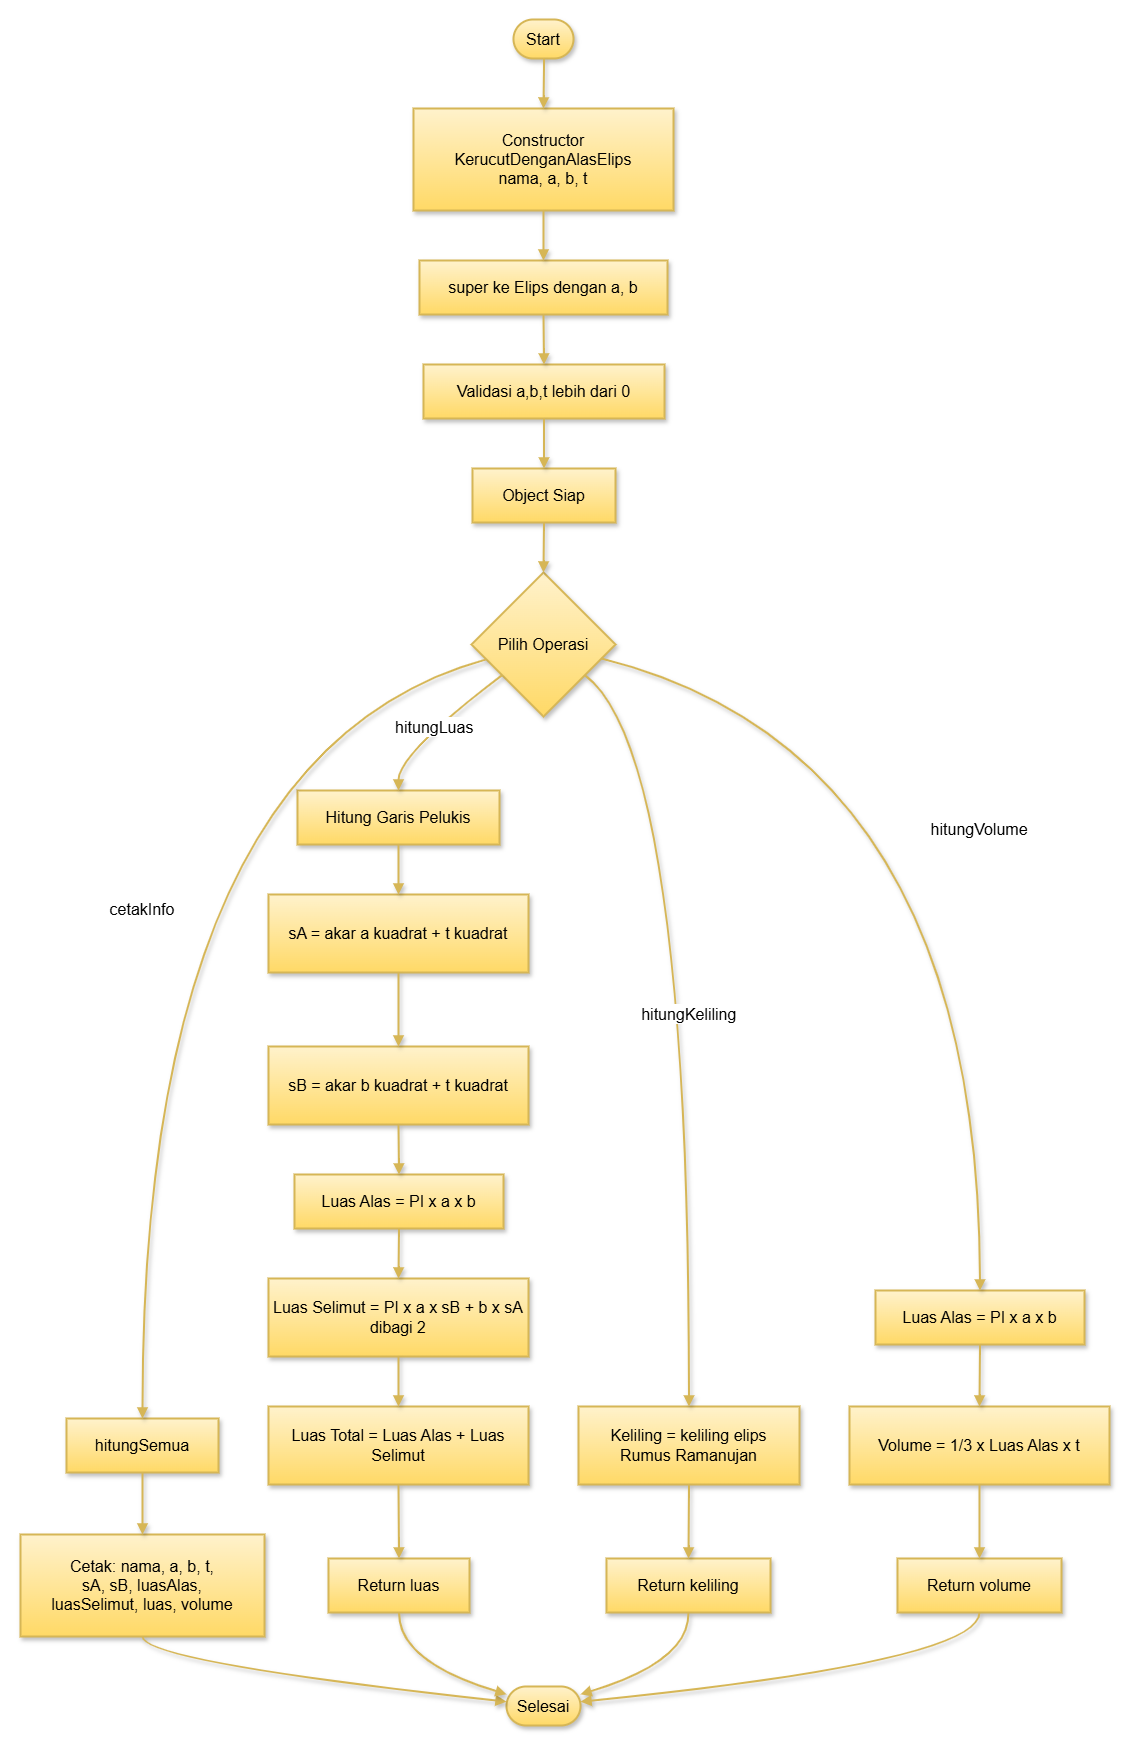

The diagram above was exported from draw.io. Its source (the exported page's mxGraphModel, read from the mxfile embedded in the PNG):
<mxGraphModel dx="1731" dy="1209" grid="1" gridSize="10" guides="1" tooltips="1" connect="1" arrows="1" fold="1" page="1" pageScale="1" pageWidth="827" pageHeight="1169" math="0" shadow="0">
  <root>
    <mxCell id="0" />
    <mxCell id="1" parent="0" />
    <mxCell id="JFyaWqTnSaWhXjOjFjjP-1" parent="1" style="rounded=1;whiteSpace=wrap;arcSize=50;strokeWidth=2;fillColor=#fff2cc;strokeColor=#d6b656;gradientColor=#ffd966;shadow=1;fontSize=16;" value="Start" vertex="1">
      <mxGeometry height="39" width="60" x="513" y="20" as="geometry" />
    </mxCell>
    <mxCell id="JFyaWqTnSaWhXjOjFjjP-2" parent="1" style="whiteSpace=wrap;strokeWidth=2;fillColor=#fff2cc;strokeColor=#d6b656;gradientColor=#ffd966;shadow=1;fontSize=16;" value="Constructor KerucutDenganAlasElips&#10;nama, a, b, t" vertex="1">
      <mxGeometry height="102" width="260" x="413" y="109" as="geometry" />
    </mxCell>
    <mxCell id="JFyaWqTnSaWhXjOjFjjP-3" parent="1" style="whiteSpace=wrap;strokeWidth=2;fillColor=#fff2cc;strokeColor=#d6b656;gradientColor=#ffd966;shadow=1;fontSize=16;" value="super ke Elips dengan a, b" vertex="1">
      <mxGeometry height="54" width="248" x="419" y="261" as="geometry" />
    </mxCell>
    <mxCell id="JFyaWqTnSaWhXjOjFjjP-4" parent="1" style="whiteSpace=wrap;strokeWidth=2;fillColor=#fff2cc;strokeColor=#d6b656;gradientColor=#ffd966;shadow=1;fontSize=16;" value="Validasi a,b,t lebih dari 0" vertex="1">
      <mxGeometry height="54" width="241" x="423" y="365" as="geometry" />
    </mxCell>
    <mxCell id="JFyaWqTnSaWhXjOjFjjP-5" parent="1" style="whiteSpace=wrap;strokeWidth=2;fillColor=#fff2cc;strokeColor=#d6b656;gradientColor=#ffd966;shadow=1;fontSize=16;" value="Object Siap" vertex="1">
      <mxGeometry height="54" width="143" x="472" y="469" as="geometry" />
    </mxCell>
    <mxCell id="JFyaWqTnSaWhXjOjFjjP-6" parent="1" style="rhombus;strokeWidth=2;whiteSpace=wrap;fillColor=#fff2cc;strokeColor=#d6b656;gradientColor=#ffd966;shadow=1;fontSize=16;" value="Pilih Operasi" vertex="1">
      <mxGeometry height="144" width="144" x="471" y="573" as="geometry" />
    </mxCell>
    <mxCell id="JFyaWqTnSaWhXjOjFjjP-7" parent="1" style="whiteSpace=wrap;strokeWidth=2;fillColor=#fff2cc;strokeColor=#d6b656;gradientColor=#ffd966;shadow=1;fontSize=16;" value="Hitung Garis Pelukis" vertex="1">
      <mxGeometry height="54" width="202" x="297" y="791" as="geometry" />
    </mxCell>
    <mxCell id="JFyaWqTnSaWhXjOjFjjP-8" parent="1" style="whiteSpace=wrap;strokeWidth=2;fillColor=#fff2cc;strokeColor=#d6b656;gradientColor=#ffd966;shadow=1;fontSize=16;" value="sA = akar a kuadrat + t kuadrat" vertex="1">
      <mxGeometry height="78" width="260" x="268" y="895" as="geometry" />
    </mxCell>
    <mxCell id="JFyaWqTnSaWhXjOjFjjP-9" parent="1" style="whiteSpace=wrap;strokeWidth=2;fillColor=#fff2cc;strokeColor=#d6b656;gradientColor=#ffd966;shadow=1;fontSize=16;" value="sB = akar b kuadrat + t kuadrat" vertex="1">
      <mxGeometry height="78" width="260" x="268" y="1047" as="geometry" />
    </mxCell>
    <mxCell id="JFyaWqTnSaWhXjOjFjjP-10" parent="1" style="whiteSpace=wrap;strokeWidth=2;fillColor=#fff2cc;strokeColor=#d6b656;gradientColor=#ffd966;shadow=1;fontSize=16;" value="Luas Alas = PI x a x b" vertex="1">
      <mxGeometry height="54" width="209" x="294" y="1175" as="geometry" />
    </mxCell>
    <mxCell id="JFyaWqTnSaWhXjOjFjjP-11" parent="1" style="whiteSpace=wrap;strokeWidth=2;fillColor=#fff2cc;strokeColor=#d6b656;gradientColor=#ffd966;shadow=1;fontSize=16;" value="Luas Selimut = PI x a x sB + b x sA dibagi 2" vertex="1">
      <mxGeometry height="78" width="260" x="268" y="1279" as="geometry" />
    </mxCell>
    <mxCell id="JFyaWqTnSaWhXjOjFjjP-12" parent="1" style="whiteSpace=wrap;strokeWidth=2;fillColor=#fff2cc;strokeColor=#d6b656;gradientColor=#ffd966;shadow=1;fontSize=16;" value="Luas Total = Luas Alas + Luas Selimut" vertex="1">
      <mxGeometry height="78" width="260" x="268" y="1407" as="geometry" />
    </mxCell>
    <mxCell id="JFyaWqTnSaWhXjOjFjjP-13" parent="1" style="whiteSpace=wrap;strokeWidth=2;fillColor=#fff2cc;strokeColor=#d6b656;gradientColor=#ffd966;shadow=1;fontSize=16;" value="Return luas" vertex="1">
      <mxGeometry height="54" width="141" x="328" y="1559" as="geometry" />
    </mxCell>
    <mxCell id="JFyaWqTnSaWhXjOjFjjP-14" parent="1" style="whiteSpace=wrap;strokeWidth=2;fillColor=#fff2cc;strokeColor=#d6b656;gradientColor=#ffd966;shadow=1;fontSize=16;" value="Keliling = keliling elips&#10;Rumus Ramanujan" vertex="1">
      <mxGeometry height="78" width="221" x="578" y="1407" as="geometry" />
    </mxCell>
    <mxCell id="JFyaWqTnSaWhXjOjFjjP-15" parent="1" style="whiteSpace=wrap;strokeWidth=2;fillColor=#fff2cc;strokeColor=#d6b656;gradientColor=#ffd966;shadow=1;fontSize=16;" value="Return keliling" vertex="1">
      <mxGeometry height="54" width="164" x="606" y="1559" as="geometry" />
    </mxCell>
    <mxCell id="JFyaWqTnSaWhXjOjFjjP-16" parent="1" style="whiteSpace=wrap;strokeWidth=2;fillColor=#fff2cc;strokeColor=#d6b656;gradientColor=#ffd966;shadow=1;fontSize=16;" value="Luas Alas = PI x a x b" vertex="1">
      <mxGeometry height="54" width="209" x="875" y="1291" as="geometry" />
    </mxCell>
    <mxCell id="JFyaWqTnSaWhXjOjFjjP-17" parent="1" style="whiteSpace=wrap;strokeWidth=2;fillColor=#fff2cc;strokeColor=#d6b656;gradientColor=#ffd966;shadow=1;fontSize=16;" value="Volume = 1/3 x Luas Alas x t" vertex="1">
      <mxGeometry height="78" width="260" x="849" y="1407" as="geometry" />
    </mxCell>
    <mxCell id="JFyaWqTnSaWhXjOjFjjP-18" parent="1" style="whiteSpace=wrap;strokeWidth=2;fillColor=#fff2cc;strokeColor=#d6b656;gradientColor=#ffd966;shadow=1;fontSize=16;" value="Return volume" vertex="1">
      <mxGeometry height="54" width="164" x="897" y="1559" as="geometry" />
    </mxCell>
    <mxCell id="JFyaWqTnSaWhXjOjFjjP-19" parent="1" style="whiteSpace=wrap;strokeWidth=2;fillColor=#fff2cc;strokeColor=#d6b656;gradientColor=#ffd966;shadow=1;fontSize=16;" value="hitungSemua" vertex="1">
      <mxGeometry height="54" width="152" x="66" y="1419" as="geometry" />
    </mxCell>
    <mxCell id="JFyaWqTnSaWhXjOjFjjP-20" parent="1" style="whiteSpace=wrap;strokeWidth=2;fillColor=#fff2cc;strokeColor=#d6b656;gradientColor=#ffd966;shadow=1;fontSize=16;" value="Cetak: nama, a, b, t,&#10;sA, sB, luasAlas,&#10;luasSelimut, luas, volume" vertex="1">
      <mxGeometry height="102" width="244" x="20" y="1535" as="geometry" />
    </mxCell>
    <mxCell id="JFyaWqTnSaWhXjOjFjjP-21" parent="1" style="rounded=1;whiteSpace=wrap;arcSize=50;strokeWidth=2;fillColor=#fff2cc;strokeColor=#d6b656;gradientColor=#ffd966;shadow=1;fontSize=16;" value="Selesai" vertex="1">
      <mxGeometry height="39" width="74" x="506" y="1687" as="geometry" />
    </mxCell>
    <mxCell id="JFyaWqTnSaWhXjOjFjjP-22" edge="1" parent="1" source="JFyaWqTnSaWhXjOjFjjP-1" style="curved=1;startArrow=none;endArrow=block;exitX=0.51;exitY=1;entryX=0.5;entryY=0;rounded=0;fillColor=#fff2cc;gradientColor=#ffd966;strokeColor=#d6b656;strokeWidth=2;shadow=1;fontSize=16;" target="JFyaWqTnSaWhXjOjFjjP-2" value="">
      <mxGeometry relative="1" as="geometry">
        <Array as="points" />
      </mxGeometry>
    </mxCell>
    <mxCell id="JFyaWqTnSaWhXjOjFjjP-23" edge="1" parent="1" source="JFyaWqTnSaWhXjOjFjjP-2" style="curved=1;startArrow=none;endArrow=block;exitX=0.5;exitY=1;entryX=0.5;entryY=0;rounded=0;fillColor=#fff2cc;gradientColor=#ffd966;strokeColor=#d6b656;strokeWidth=2;shadow=1;fontSize=16;" target="JFyaWqTnSaWhXjOjFjjP-3" value="">
      <mxGeometry relative="1" as="geometry">
        <Array as="points" />
      </mxGeometry>
    </mxCell>
    <mxCell id="JFyaWqTnSaWhXjOjFjjP-24" edge="1" parent="1" source="JFyaWqTnSaWhXjOjFjjP-3" style="curved=1;startArrow=none;endArrow=block;exitX=0.5;exitY=1;entryX=0.5;entryY=0;rounded=0;fillColor=#fff2cc;gradientColor=#ffd966;strokeColor=#d6b656;strokeWidth=2;shadow=1;fontSize=16;" target="JFyaWqTnSaWhXjOjFjjP-4" value="">
      <mxGeometry relative="1" as="geometry">
        <Array as="points" />
      </mxGeometry>
    </mxCell>
    <mxCell id="JFyaWqTnSaWhXjOjFjjP-25" edge="1" parent="1" source="JFyaWqTnSaWhXjOjFjjP-4" style="curved=1;startArrow=none;endArrow=block;exitX=0.5;exitY=1;entryX=0.5;entryY=0;rounded=0;fillColor=#fff2cc;gradientColor=#ffd966;strokeColor=#d6b656;strokeWidth=2;shadow=1;fontSize=16;" target="JFyaWqTnSaWhXjOjFjjP-5" value="">
      <mxGeometry relative="1" as="geometry">
        <Array as="points" />
      </mxGeometry>
    </mxCell>
    <mxCell id="JFyaWqTnSaWhXjOjFjjP-26" edge="1" parent="1" source="JFyaWqTnSaWhXjOjFjjP-5" style="curved=1;startArrow=none;endArrow=block;exitX=0.5;exitY=1;entryX=0.5;entryY=0;rounded=0;fillColor=#fff2cc;gradientColor=#ffd966;strokeColor=#d6b656;strokeWidth=2;shadow=1;fontSize=16;" target="JFyaWqTnSaWhXjOjFjjP-6" value="">
      <mxGeometry relative="1" as="geometry">
        <Array as="points" />
      </mxGeometry>
    </mxCell>
    <mxCell id="JFyaWqTnSaWhXjOjFjjP-27" edge="1" parent="1" source="JFyaWqTnSaWhXjOjFjjP-6" style="curved=1;startArrow=none;endArrow=block;exitX=0;exitY=0.87;entryX=0.5;entryY=-0.01;rounded=0;fillColor=#fff2cc;gradientColor=#ffd966;strokeColor=#d6b656;strokeWidth=2;shadow=1;fontSize=16;" target="JFyaWqTnSaWhXjOjFjjP-7" value="hitungLuas">
      <mxGeometry relative="1" as="geometry">
        <Array as="points">
          <mxPoint x="398" y="754" />
        </Array>
      </mxGeometry>
    </mxCell>
    <mxCell id="JFyaWqTnSaWhXjOjFjjP-28" edge="1" parent="1" source="JFyaWqTnSaWhXjOjFjjP-7" style="curved=1;startArrow=none;endArrow=block;exitX=0.5;exitY=0.99;entryX=0.5;entryY=0;rounded=0;fillColor=#fff2cc;gradientColor=#ffd966;strokeColor=#d6b656;strokeWidth=2;shadow=1;fontSize=16;" target="JFyaWqTnSaWhXjOjFjjP-8" value="">
      <mxGeometry relative="1" as="geometry">
        <Array as="points" />
      </mxGeometry>
    </mxCell>
    <mxCell id="JFyaWqTnSaWhXjOjFjjP-29" edge="1" parent="1" source="JFyaWqTnSaWhXjOjFjjP-8" style="curved=1;startArrow=none;endArrow=block;exitX=0.5;exitY=1;entryX=0.5;entryY=0;rounded=0;fillColor=#fff2cc;gradientColor=#ffd966;strokeColor=#d6b656;strokeWidth=2;shadow=1;fontSize=16;" target="JFyaWqTnSaWhXjOjFjjP-9" value="">
      <mxGeometry relative="1" as="geometry">
        <Array as="points" />
      </mxGeometry>
    </mxCell>
    <mxCell id="JFyaWqTnSaWhXjOjFjjP-30" edge="1" parent="1" source="JFyaWqTnSaWhXjOjFjjP-9" style="curved=1;startArrow=none;endArrow=block;exitX=0.5;exitY=1;entryX=0.5;entryY=-0.01;rounded=0;fillColor=#fff2cc;gradientColor=#ffd966;strokeColor=#d6b656;strokeWidth=2;shadow=1;fontSize=16;" target="JFyaWqTnSaWhXjOjFjjP-10" value="">
      <mxGeometry relative="1" as="geometry">
        <Array as="points" />
      </mxGeometry>
    </mxCell>
    <mxCell id="JFyaWqTnSaWhXjOjFjjP-31" edge="1" parent="1" source="JFyaWqTnSaWhXjOjFjjP-10" style="curved=1;startArrow=none;endArrow=block;exitX=0.5;exitY=0.99;entryX=0.5;entryY=0;rounded=0;fillColor=#fff2cc;gradientColor=#ffd966;strokeColor=#d6b656;strokeWidth=2;shadow=1;fontSize=16;" target="JFyaWqTnSaWhXjOjFjjP-11" value="">
      <mxGeometry relative="1" as="geometry">
        <Array as="points" />
      </mxGeometry>
    </mxCell>
    <mxCell id="JFyaWqTnSaWhXjOjFjjP-32" edge="1" parent="1" source="JFyaWqTnSaWhXjOjFjjP-11" style="curved=1;startArrow=none;endArrow=block;exitX=0.5;exitY=1;entryX=0.5;entryY=0;rounded=0;fillColor=#fff2cc;gradientColor=#ffd966;strokeColor=#d6b656;strokeWidth=2;shadow=1;fontSize=16;" target="JFyaWqTnSaWhXjOjFjjP-12" value="">
      <mxGeometry relative="1" as="geometry">
        <Array as="points" />
      </mxGeometry>
    </mxCell>
    <mxCell id="JFyaWqTnSaWhXjOjFjjP-33" edge="1" parent="1" source="JFyaWqTnSaWhXjOjFjjP-12" style="curved=1;startArrow=none;endArrow=block;exitX=0.5;exitY=1;entryX=0.5;entryY=-0.01;rounded=0;fillColor=#fff2cc;gradientColor=#ffd966;strokeColor=#d6b656;strokeWidth=2;shadow=1;fontSize=16;" target="JFyaWqTnSaWhXjOjFjjP-13" value="">
      <mxGeometry relative="1" as="geometry">
        <Array as="points" />
      </mxGeometry>
    </mxCell>
    <mxCell id="JFyaWqTnSaWhXjOjFjjP-34" edge="1" parent="1" source="JFyaWqTnSaWhXjOjFjjP-6" style="curved=1;startArrow=none;endArrow=block;exitX=1;exitY=0.87;entryX=0.5;entryY=0;rounded=0;fillColor=#fff2cc;gradientColor=#ffd966;strokeColor=#d6b656;strokeWidth=2;shadow=1;fontSize=16;" target="JFyaWqTnSaWhXjOjFjjP-14" value="hitungKeliling">
      <mxGeometry relative="1" as="geometry">
        <Array as="points">
          <mxPoint x="689" y="754" />
        </Array>
      </mxGeometry>
    </mxCell>
    <mxCell id="JFyaWqTnSaWhXjOjFjjP-35" edge="1" parent="1" source="JFyaWqTnSaWhXjOjFjjP-14" style="curved=1;startArrow=none;endArrow=block;exitX=0.5;exitY=1;entryX=0.5;entryY=-0.01;rounded=0;fillColor=#fff2cc;gradientColor=#ffd966;strokeColor=#d6b656;strokeWidth=2;shadow=1;fontSize=16;" target="JFyaWqTnSaWhXjOjFjjP-15" value="">
      <mxGeometry relative="1" as="geometry">
        <Array as="points" />
      </mxGeometry>
    </mxCell>
    <mxCell id="JFyaWqTnSaWhXjOjFjjP-36" edge="1" parent="1" source="JFyaWqTnSaWhXjOjFjjP-6" style="curved=1;startArrow=none;endArrow=block;exitX=1;exitY=0.62;entryX=0.5;entryY=-0.01;rounded=0;fillColor=#fff2cc;gradientColor=#ffd966;strokeColor=#d6b656;strokeWidth=2;shadow=1;fontSize=16;" target="JFyaWqTnSaWhXjOjFjjP-16" value="hitungVolume">
      <mxGeometry relative="1" as="geometry">
        <Array as="points">
          <mxPoint x="979" y="754" />
        </Array>
      </mxGeometry>
    </mxCell>
    <mxCell id="JFyaWqTnSaWhXjOjFjjP-37" edge="1" parent="1" source="JFyaWqTnSaWhXjOjFjjP-16" style="curved=1;startArrow=none;endArrow=block;exitX=0.5;exitY=0.99;entryX=0.5;entryY=0;rounded=0;fillColor=#fff2cc;gradientColor=#ffd966;strokeColor=#d6b656;strokeWidth=2;shadow=1;fontSize=16;" target="JFyaWqTnSaWhXjOjFjjP-17" value="">
      <mxGeometry relative="1" as="geometry">
        <Array as="points" />
      </mxGeometry>
    </mxCell>
    <mxCell id="JFyaWqTnSaWhXjOjFjjP-38" edge="1" parent="1" source="JFyaWqTnSaWhXjOjFjjP-17" style="curved=1;startArrow=none;endArrow=block;exitX=0.5;exitY=1;entryX=0.5;entryY=-0.01;rounded=0;fillColor=#fff2cc;gradientColor=#ffd966;strokeColor=#d6b656;strokeWidth=2;shadow=1;fontSize=16;" target="JFyaWqTnSaWhXjOjFjjP-18" value="">
      <mxGeometry relative="1" as="geometry">
        <Array as="points" />
      </mxGeometry>
    </mxCell>
    <mxCell id="JFyaWqTnSaWhXjOjFjjP-39" edge="1" parent="1" source="JFyaWqTnSaWhXjOjFjjP-6" style="curved=1;startArrow=none;endArrow=block;exitX=0;exitY=0.63;entryX=0.5;entryY=-0.01;rounded=0;fillColor=#fff2cc;gradientColor=#ffd966;strokeColor=#d6b656;strokeWidth=2;shadow=1;fontSize=16;" target="JFyaWqTnSaWhXjOjFjjP-19" value="cetakInfo">
      <mxGeometry relative="1" as="geometry">
        <Array as="points">
          <mxPoint x="142" y="754" />
        </Array>
      </mxGeometry>
    </mxCell>
    <mxCell id="JFyaWqTnSaWhXjOjFjjP-40" edge="1" parent="1" source="JFyaWqTnSaWhXjOjFjjP-19" style="curved=1;startArrow=none;endArrow=block;exitX=0.5;exitY=0.99;entryX=0.5;entryY=0;rounded=0;fillColor=#fff2cc;gradientColor=#ffd966;strokeColor=#d6b656;strokeWidth=2;shadow=1;fontSize=16;" target="JFyaWqTnSaWhXjOjFjjP-20" value="">
      <mxGeometry relative="1" as="geometry">
        <Array as="points" />
      </mxGeometry>
    </mxCell>
    <mxCell id="JFyaWqTnSaWhXjOjFjjP-41" edge="1" parent="1" source="JFyaWqTnSaWhXjOjFjjP-20" style="curved=1;startArrow=none;endArrow=block;exitX=0.5;exitY=1;entryX=0;entryY=0.39;rounded=0;fillColor=#fff2cc;gradientColor=#ffd966;strokeColor=#d6b656;strokeWidth=2;shadow=1;fontSize=16;" target="JFyaWqTnSaWhXjOjFjjP-21" value="">
      <mxGeometry relative="1" as="geometry">
        <Array as="points">
          <mxPoint x="142" y="1662" />
        </Array>
      </mxGeometry>
    </mxCell>
    <mxCell id="JFyaWqTnSaWhXjOjFjjP-42" edge="1" parent="1" source="JFyaWqTnSaWhXjOjFjjP-13" style="curved=1;startArrow=none;endArrow=block;exitX=0.5;exitY=0.99;entryX=0;entryY=0.2;rounded=0;fillColor=#fff2cc;gradientColor=#ffd966;strokeColor=#d6b656;strokeWidth=2;shadow=1;fontSize=16;" target="JFyaWqTnSaWhXjOjFjjP-21" value="">
      <mxGeometry relative="1" as="geometry">
        <Array as="points">
          <mxPoint x="398" y="1662" />
        </Array>
      </mxGeometry>
    </mxCell>
    <mxCell id="JFyaWqTnSaWhXjOjFjjP-43" edge="1" parent="1" source="JFyaWqTnSaWhXjOjFjjP-15" style="curved=1;startArrow=none;endArrow=block;exitX=0.5;exitY=0.99;entryX=1;entryY=0.2;rounded=0;fillColor=#fff2cc;gradientColor=#ffd966;strokeColor=#d6b656;strokeWidth=2;shadow=1;fontSize=16;" target="JFyaWqTnSaWhXjOjFjjP-21" value="">
      <mxGeometry relative="1" as="geometry">
        <Array as="points">
          <mxPoint x="689" y="1662" />
        </Array>
      </mxGeometry>
    </mxCell>
    <mxCell id="JFyaWqTnSaWhXjOjFjjP-44" edge="1" parent="1" source="JFyaWqTnSaWhXjOjFjjP-18" style="curved=1;startArrow=none;endArrow=block;exitX=0.5;exitY=0.99;entryX=1;entryY=0.39;rounded=0;fillColor=#fff2cc;gradientColor=#ffd966;strokeColor=#d6b656;strokeWidth=2;shadow=1;fontSize=16;" target="JFyaWqTnSaWhXjOjFjjP-21" value="">
      <mxGeometry relative="1" as="geometry">
        <Array as="points">
          <mxPoint x="979" y="1662" />
        </Array>
      </mxGeometry>
    </mxCell>
  </root>
</mxGraphModel>